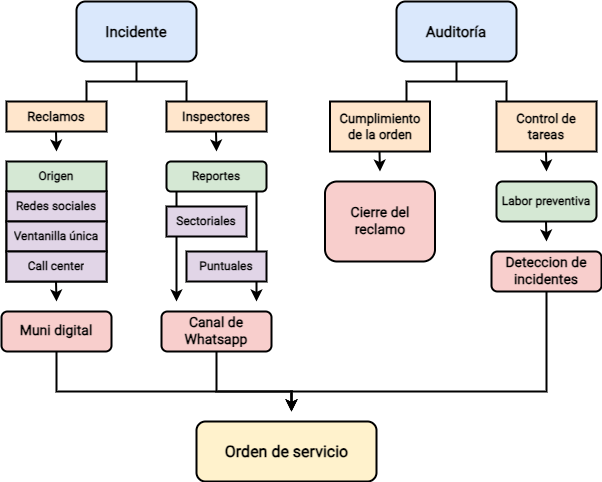

The diagram above was exported from draw.io. Its source (the exported page's mxGraphModel, read from the mxfile embedded in the PNG):
<mxGraphModel dx="872" dy="479" grid="1" gridSize="10" guides="1" tooltips="1" connect="1" arrows="1" fold="1" page="1" pageScale="1" pageWidth="827" pageHeight="1169" math="0" shadow="0">
  <root>
    <mxCell id="0" />
    <mxCell id="1" parent="0" />
    <mxCell id="oBRN1FZXLLNMZ9_I-du8-1" value="Incidente" style="rounded=1;html=1;fillColor=#dae8fc;strokeColor=#000000;strokeWidth=2;gradientColor=none;perimeterSpacing=0;glass=0;fontStyle=1;fontFamily=Roboto;fontSize=15;align=center;shadow=0;fontColor=default;labelBackgroundColor=none;labelBorderColor=none;textShadow=0;whiteSpace=wrap;fontSource=https%3A%2F%2Ffonts.googleapis.com%2Fcss2%3Ffamily%3DRoboto%3Awght%40400;swimlaneLine=1;" parent="1" vertex="1">
      <mxGeometry x="160" y="20" width="120" height="60" as="geometry" />
    </mxCell>
    <mxCell id="oBRN1FZXLLNMZ9_I-du8-2" value="&lt;font data-font-src=&quot;https://fonts.googleapis.com/css?family=montserrat&quot; style=&quot;font-size: 15px;&quot;&gt;Auditoría&lt;/font&gt;" style="rounded=1;html=1;fillColor=#dae8fc;strokeColor=#000000;strokeWidth=2;shadow=0;fontStyle=1;fontFamily=Roboto;700&amp;display=swap;fontSize=15;align=center;fontColor=default;labelBackgroundColor=none;labelBorderColor=none;textShadow=0;whiteSpace=wrap;fontSource=https%3A%2F%2Ffonts.googleapis.com%2Fcss2%3Ffamily%3DRoboto%3Awght%40400;swimlaneLine=1;" parent="1" vertex="1">
      <mxGeometry x="480" y="20" width="120" height="60" as="geometry" />
    </mxCell>
    <mxCell id="oBRN1FZXLLNMZ9_I-du8-4" value="Reclamos" style="rounded=0;html=1;fillColor=#ffe6cc;strokeColor=#000000;fontStyle=1;fontFamily=Roboto;strokeWidth=2;shadow=0;fontColor=default;fontSize=13;align=center;labelBackgroundColor=none;labelBorderColor=none;textShadow=0;whiteSpace=wrap;fontSource=https%3A%2F%2Ffonts.googleapis.com%2Fcss2%3Ffamily%3DRoboto%3Awght%40400;swimlaneLine=1;" parent="1" vertex="1">
      <mxGeometry x="90" y="120" width="100" height="30" as="geometry" />
    </mxCell>
    <mxCell id="oBRN1FZXLLNMZ9_I-du8-5" value="Inspectores" style="rounded=0;html=1;fillColor=#ffe6cc;strokeColor=#000000;fontStyle=1;fontFamily=Roboto;strokeWidth=2;shadow=0;fontColor=default;fontSize=13;align=center;labelBackgroundColor=none;labelBorderColor=none;textShadow=0;whiteSpace=wrap;fontSource=https%3A%2F%2Ffonts.googleapis.com%2Fcss2%3Ffamily%3DRoboto%3Awght%40400;swimlaneLine=1;" parent="1" vertex="1">
      <mxGeometry x="250" y="120" width="100" height="30" as="geometry" />
    </mxCell>
    <mxCell id="oBRN1FZXLLNMZ9_I-du8-20" value="Reportes" style="rounded=1;html=1;fillColor=#d5e8d4;strokeColor=#000000;fontStyle=1;fontFamily=Roboto;strokeWidth=2;shadow=0;fontColor=default;fontSize=12;align=center;labelBackgroundColor=none;labelBorderColor=none;textShadow=0;whiteSpace=wrap;fontSource=https%3A%2F%2Ffonts.googleapis.com%2Fcss2%3Ffamily%3DRoboto%3Awght%40400;swimlaneLine=1;" parent="1" vertex="1">
      <mxGeometry x="250" y="180" width="100" height="30" as="geometry" />
    </mxCell>
    <mxCell id="oBRN1FZXLLNMZ9_I-du8-21" value="" style="strokeWidth=2;html=1;shape=mxgraph.flowchart.annotation_2;align=center;labelPosition=right;pointerEvents=1;direction=south;fontSize=13;labelBackgroundColor=none;fontColor=default;fontFamily=Roboto;strokeColor=#000000;shadow=0;fontStyle=1;labelBorderColor=none;textShadow=0;whiteSpace=wrap;fontSource=https%3A%2F%2Ffonts.googleapis.com%2Fcss2%3Ffamily%3DRoboto%3Awght%40400;swimlaneLine=1;" parent="1" vertex="1">
      <mxGeometry x="170" y="80" width="100" height="40" as="geometry" />
    </mxCell>
    <mxCell id="oBRN1FZXLLNMZ9_I-du8-26" value="Sectoriales" style="rounded=0;html=1;fillColor=#e1d5e7;strokeColor=#000000;fontFamily=Roboto;strokeWidth=2;shadow=0;fontColor=default;fontStyle=1;fontSize=12;align=center;labelBackgroundColor=none;labelBorderColor=none;textShadow=0;whiteSpace=wrap;fontSource=https%3A%2F%2Ffonts.googleapis.com%2Fcss2%3Ffamily%3DRoboto%3Awght%40400;swimlaneLine=1;" parent="1" vertex="1">
      <mxGeometry x="250" y="225" width="80" height="30" as="geometry" />
    </mxCell>
    <mxCell id="oBRN1FZXLLNMZ9_I-du8-29" value="Puntuales" style="rounded=0;html=1;fillColor=#e1d5e7;strokeColor=#000000;fontFamily=Roboto;strokeWidth=2;shadow=0;fontColor=default;fontStyle=1;fontSize=12;align=center;labelBackgroundColor=none;labelBorderColor=none;textShadow=0;whiteSpace=wrap;fontSource=https%3A%2F%2Ffonts.googleapis.com%2Fcss2%3Ffamily%3DRoboto%3Awght%40400;swimlaneLine=1;" parent="1" vertex="1">
      <mxGeometry x="270" y="270" width="80" height="30" as="geometry" />
    </mxCell>
    <mxCell id="oBRN1FZXLLNMZ9_I-du8-31" value="" style="endArrow=none;html=1;rounded=0;exitX=0.875;exitY=0;exitDx=0;exitDy=0;exitPerimeter=0;fontFamily=Roboto;strokeColor=#000000;strokeWidth=2;shadow=0;fontColor=default;fontStyle=1;fontSize=11;align=center;labelBackgroundColor=none;labelBorderColor=none;textShadow=0;fontSource=https%3A%2F%2Ffonts.googleapis.com%2Fcss2%3Ffamily%3DRoboto%3Awght%40400;swimlaneLine=1;" parent="1" source="oBRN1FZXLLNMZ9_I-du8-29" edge="1">
      <mxGeometry width="50" height="50" relative="1" as="geometry">
        <mxPoint x="340" y="225" as="sourcePoint" />
        <mxPoint x="340" y="210" as="targetPoint" />
      </mxGeometry>
    </mxCell>
    <mxCell id="oBRN1FZXLLNMZ9_I-du8-35" value="" style="endArrow=none;html=1;rounded=0;fontFamily=Roboto;strokeColor=#000000;strokeWidth=2;shadow=0;fontColor=default;fontStyle=1;fontSize=11;align=center;labelBackgroundColor=none;labelBorderColor=none;textShadow=0;fontSource=https%3A%2F%2Ffonts.googleapis.com%2Fcss2%3Ffamily%3DRoboto%3Awght%40400;swimlaneLine=1;" parent="1" edge="1">
      <mxGeometry width="50" height="50" relative="1" as="geometry">
        <mxPoint x="260" y="225" as="sourcePoint" />
        <mxPoint x="260" y="210" as="targetPoint" />
      </mxGeometry>
    </mxCell>
    <mxCell id="oBRN1FZXLLNMZ9_I-du8-36" value="Muni digital" style="rounded=1;html=1;fillColor=#f8cecc;strokeColor=#000000;fontFamily=Roboto;strokeWidth=2;shadow=0;fontColor=default;fontStyle=1;fontSize=14;align=center;labelBackgroundColor=none;labelBorderColor=none;textShadow=0;whiteSpace=wrap;fontSource=https%3A%2F%2Ffonts.googleapis.com%2Fcss2%3Ffamily%3DRoboto%3Awght%40400;swimlaneLine=1;" parent="1" vertex="1">
      <mxGeometry x="85" y="330" width="110" height="40" as="geometry" />
    </mxCell>
    <mxCell id="oBRN1FZXLLNMZ9_I-du8-89" value="" style="edgeStyle=orthogonalEdgeStyle;rounded=0;orthogonalLoop=1;jettySize=auto;html=1;fontFamily=Roboto;strokeColor=#000000;strokeWidth=2;shadow=0;fontColor=default;fontStyle=1;fontSize=13;align=center;labelBackgroundColor=none;labelBorderColor=none;textShadow=0;fontSource=https%3A%2F%2Ffonts.googleapis.com%2Fcss2%3Ffamily%3DRoboto%3Awght%40400;swimlaneLine=1;" parent="1" source="oBRN1FZXLLNMZ9_I-du8-37" edge="1">
      <mxGeometry relative="1" as="geometry">
        <mxPoint x="375" y="430" as="targetPoint" />
        <Array as="points">
          <mxPoint x="300" y="410" />
          <mxPoint x="375" y="410" />
        </Array>
      </mxGeometry>
    </mxCell>
    <mxCell id="oBRN1FZXLLNMZ9_I-du8-37" value="Canal de Whatsapp" style="rounded=1;html=1;fillColor=#f8cecc;strokeColor=#000000;fontFamily=Roboto;strokeWidth=2;shadow=0;fontColor=default;fontStyle=1;fontSize=14;align=center;labelBackgroundColor=none;labelBorderColor=none;textShadow=0;whiteSpace=wrap;fontSource=https%3A%2F%2Ffonts.googleapis.com%2Fcss2%3Ffamily%3DRoboto%3Awght%40400;swimlaneLine=1;" parent="1" vertex="1">
      <mxGeometry x="245" y="330" width="110" height="40" as="geometry" />
    </mxCell>
    <mxCell id="oBRN1FZXLLNMZ9_I-du8-39" value="" style="endArrow=classic;html=1;rounded=0;fontFamily=Roboto;strokeColor=#000000;strokeWidth=2;shadow=0;fontColor=default;fontStyle=1;fontSize=11;align=center;labelBackgroundColor=none;labelBorderColor=none;textShadow=0;fontSource=https%3A%2F%2Ffonts.googleapis.com%2Fcss2%3Ffamily%3DRoboto%3Awght%40400;swimlaneLine=1;" parent="1" edge="1">
      <mxGeometry width="50" height="50" relative="1" as="geometry">
        <mxPoint x="260" y="255" as="sourcePoint" />
        <mxPoint x="260" y="320" as="targetPoint" />
      </mxGeometry>
    </mxCell>
    <mxCell id="oBRN1FZXLLNMZ9_I-du8-41" value="" style="endArrow=classic;html=1;rounded=0;fontFamily=Roboto;strokeColor=#000000;strokeWidth=2;shadow=0;fontColor=default;fontStyle=1;fontSize=11;align=center;labelBackgroundColor=none;labelBorderColor=none;textShadow=0;fontSource=https%3A%2F%2Ffonts.googleapis.com%2Fcss2%3Ffamily%3DRoboto%3Awght%40400;swimlaneLine=1;" parent="1" edge="1">
      <mxGeometry width="50" height="50" relative="1" as="geometry">
        <mxPoint x="340" y="300" as="sourcePoint" />
        <mxPoint x="340" y="320" as="targetPoint" />
      </mxGeometry>
    </mxCell>
    <mxCell id="oBRN1FZXLLNMZ9_I-du8-56" value="" style="endArrow=classic;html=1;rounded=0;fontFamily=Roboto;strokeColor=#000000;strokeWidth=2;shadow=0;fontColor=default;fontStyle=1;fontSize=11;align=center;labelBackgroundColor=none;labelBorderColor=none;textShadow=0;fontSource=https%3A%2F%2Ffonts.googleapis.com%2Fcss2%3Ffamily%3DRoboto%3Awght%40400;swimlaneLine=1;" parent="1" edge="1">
      <mxGeometry width="50" height="50" relative="1" as="geometry">
        <mxPoint x="139.5" y="300" as="sourcePoint" />
        <mxPoint x="140" y="320" as="targetPoint" />
      </mxGeometry>
    </mxCell>
    <mxCell id="oBRN1FZXLLNMZ9_I-du8-57" value="" style="endArrow=classic;html=1;rounded=0;fontFamily=Roboto;strokeColor=#000000;strokeWidth=2;shadow=0;fontColor=default;fontStyle=1;fontSize=13;align=center;labelBackgroundColor=none;labelBorderColor=none;textShadow=0;fontSource=https%3A%2F%2Ffonts.googleapis.com%2Fcss2%3Ffamily%3DRoboto%3Awght%40400;swimlaneLine=1;" parent="1" edge="1">
      <mxGeometry width="50" height="50" relative="1" as="geometry">
        <mxPoint x="139.5" y="150" as="sourcePoint" />
        <mxPoint x="140" y="170" as="targetPoint" />
      </mxGeometry>
    </mxCell>
    <mxCell id="oBRN1FZXLLNMZ9_I-du8-59" value="" style="endArrow=classic;html=1;rounded=0;fontFamily=Roboto;strokeColor=#000000;strokeWidth=2;shadow=0;fontColor=default;fontStyle=1;fontSize=13;align=center;labelBackgroundColor=none;labelBorderColor=none;textShadow=0;fontSource=https%3A%2F%2Ffonts.googleapis.com%2Fcss2%3Ffamily%3DRoboto%3Awght%40400;swimlaneLine=1;" parent="1" edge="1">
      <mxGeometry width="50" height="50" relative="1" as="geometry">
        <mxPoint x="299.5" y="150" as="sourcePoint" />
        <mxPoint x="300" y="170" as="targetPoint" />
        <Array as="points">
          <mxPoint x="300" y="150" />
        </Array>
      </mxGeometry>
    </mxCell>
    <mxCell id="oBRN1FZXLLNMZ9_I-du8-61" value="Cumplimiento de la orden" style="rounded=0;html=1;fillColor=#ffe6cc;strokeColor=#000000;fontStyle=1;fontFamily=Roboto;strokeWidth=2;shadow=0;fontColor=default;fontSize=13;align=center;labelBackgroundColor=none;labelBorderColor=none;textShadow=0;whiteSpace=wrap;fontSource=https%3A%2F%2Ffonts.googleapis.com%2Fcss2%3Ffamily%3DRoboto%3Awght%40400;swimlaneLine=1;" parent="1" vertex="1">
      <mxGeometry x="413.5" y="120" width="100" height="50" as="geometry" />
    </mxCell>
    <mxCell id="oBRN1FZXLLNMZ9_I-du8-62" value="Control de tareas" style="rounded=0;html=1;fillColor=#ffe6cc;strokeColor=#000000;fontStyle=1;fontFamily=Roboto;strokeWidth=2;shadow=0;fontColor=default;fontSize=13;align=center;labelBackgroundColor=none;labelBorderColor=none;textShadow=0;whiteSpace=wrap;fontSource=https%3A%2F%2Ffonts.googleapis.com%2Fcss2%3Ffamily%3DRoboto%3Awght%40400;swimlaneLine=1;" parent="1" vertex="1">
      <mxGeometry x="580" y="120" width="100" height="50" as="geometry" />
    </mxCell>
    <mxCell id="oBRN1FZXLLNMZ9_I-du8-63" value="" style="strokeWidth=2;html=1;shape=mxgraph.flowchart.annotation_2;align=center;labelPosition=right;pointerEvents=1;direction=south;fontSize=13;labelBackgroundColor=none;fontColor=default;fontFamily=Roboto;700&amp;display=swap;strokeColor=#000000;shadow=0;fontStyle=1;labelBorderColor=none;textShadow=0;whiteSpace=wrap;fontSource=https%3A%2F%2Ffonts.googleapis.com%2Fcss2%3Ffamily%3DRoboto%3Awght%40400;swimlaneLine=1;" parent="1" vertex="1">
      <mxGeometry x="490" y="80" width="100" height="40" as="geometry" />
    </mxCell>
    <mxCell id="oBRN1FZXLLNMZ9_I-du8-6" value="Origen" style="swimlane;fontStyle=1;childLayout=stackLayout;horizontal=1;startSize=30;horizontalStack=0;resizeParent=1;resizeParentMax=0;resizeLast=0;collapsible=0;marginBottom=0;html=1;fillColor=#d5e8d4;strokeColor=#000000;fontFamily=Roboto;direction=east;swimlaneHead=1;swimlaneBody=1;portConstraintRotation=0;connectable=1;allowArrows=1;snapToPoint=0;fixDash=0;container=1;dropTarget=1;expand=1;strokeWidth=2;shadow=0;fontColor=default;fontSize=12;align=center;labelBackgroundColor=none;labelBorderColor=none;textShadow=0;whiteSpace=wrap;fontSource=https%3A%2F%2Ffonts.googleapis.com%2Fcss2%3Ffamily%3DRoboto%3Awght%40400;swimlaneLine=1;" parent="1" vertex="1">
      <mxGeometry x="90" y="180" width="100" height="120" as="geometry">
        <mxRectangle x="70" y="190" width="80" height="30" as="alternateBounds" />
      </mxGeometry>
    </mxCell>
    <mxCell id="oBRN1FZXLLNMZ9_I-du8-7" value="Redes sociales" style="text;strokeColor=#000000;fillColor=#e1d5e7;align=center;verticalAlign=middle;spacingLeft=4;spacingRight=4;overflow=hidden;points=[[0,0.5],[1,0.5]];portConstraint=eastwest;rotatable=0;html=1;fontStyle=1;fontFamily=Roboto;strokeWidth=2;shadow=0;fontColor=default;fontSize=12;labelBackgroundColor=none;labelBorderColor=none;textShadow=0;whiteSpace=wrap;fontSource=https%3A%2F%2Ffonts.googleapis.com%2Fcss2%3Ffamily%3DRoboto%3Awght%40400;swimlaneLine=1;" parent="oBRN1FZXLLNMZ9_I-du8-6" vertex="1">
      <mxGeometry y="30" width="100" height="30" as="geometry" />
    </mxCell>
    <mxCell id="oBRN1FZXLLNMZ9_I-du8-8" value="&lt;span&gt;Ventanilla única&lt;/span&gt;" style="text;strokeColor=#000000;fillColor=#e1d5e7;align=center;verticalAlign=middle;spacingLeft=4;spacingRight=4;overflow=hidden;points=[[0,0.5],[1,0.5]];portConstraint=eastwest;rotatable=0;html=1;fontStyle=1;fontFamily=Roboto;strokeWidth=2;shadow=0;fontColor=default;fontSize=12;labelBackgroundColor=none;labelBorderColor=none;textShadow=0;whiteSpace=wrap;fontSource=https%3A%2F%2Ffonts.googleapis.com%2Fcss2%3Ffamily%3DRoboto%3Awght%40400;swimlaneLine=1;" parent="oBRN1FZXLLNMZ9_I-du8-6" vertex="1">
      <mxGeometry y="60" width="100" height="30" as="geometry" />
    </mxCell>
    <mxCell id="oBRN1FZXLLNMZ9_I-du8-9" value="Call center" style="text;strokeColor=#000000;fillColor=#e1d5e7;align=center;verticalAlign=middle;spacingLeft=4;spacingRight=4;overflow=hidden;points=[[0,0.5],[1,0.5]];portConstraint=eastwest;rotatable=0;html=1;fontStyle=1;fontFamily=Roboto;strokeWidth=2;shadow=0;fontColor=default;fontSize=12;labelBackgroundColor=none;labelBorderColor=none;textShadow=0;whiteSpace=wrap;fontSource=https%3A%2F%2Ffonts.googleapis.com%2Fcss2%3Ffamily%3DRoboto%3Awght%40400;swimlaneLine=1;" parent="oBRN1FZXLLNMZ9_I-du8-6" vertex="1">
      <mxGeometry y="90" width="100" height="30" as="geometry" />
    </mxCell>
    <mxCell id="oBRN1FZXLLNMZ9_I-du8-70" value="Cierre del reclamo" style="rounded=1;html=1;fillColor=#f8cecc;strokeColor=#000000;fontSize=14;fontFamily=Roboto;strokeWidth=2;shadow=0;fontColor=default;fontStyle=1;align=center;labelBackgroundColor=none;labelBorderColor=none;textShadow=0;fontSource=https%3A%2F%2Ffonts.googleapis.com%2Fcss2%3Ffamily%3DRoboto%3Awght%40400;whiteSpace=wrap;swimlaneLine=1;" parent="1" vertex="1">
      <mxGeometry x="408.5" y="200" width="110" height="80" as="geometry" />
    </mxCell>
    <mxCell id="oBRN1FZXLLNMZ9_I-du8-71" value="" style="endArrow=classic;html=1;rounded=0;fontFamily=Roboto;strokeColor=#000000;strokeWidth=2;shadow=0;fontColor=default;fontStyle=1;fontSize=11;align=center;labelBackgroundColor=none;labelBorderColor=none;textShadow=0;fontSource=https%3A%2F%2Ffonts.googleapis.com%2Fcss2%3Ffamily%3DRoboto%3Awght%40400;swimlaneLine=1;" parent="1" edge="1">
      <mxGeometry width="50" height="50" relative="1" as="geometry">
        <mxPoint x="463" y="170" as="sourcePoint" />
        <mxPoint x="463.5" y="190" as="targetPoint" />
        <Array as="points">
          <mxPoint x="463.5" y="170" />
        </Array>
      </mxGeometry>
    </mxCell>
    <mxCell id="oBRN1FZXLLNMZ9_I-du8-77" value="Labor preventiva" style="rounded=1;html=1;fillColor=#d5e8d4;strokeColor=#000000;fontStyle=1;fontFamily=Roboto;strokeWidth=2;shadow=0;fontColor=default;fontSize=12;align=center;labelBackgroundColor=none;labelBorderColor=none;textShadow=0;whiteSpace=wrap;fontSource=https%3A%2F%2Ffonts.googleapis.com%2Fcss2%3Ffamily%3DRoboto%3Awght%40400;swimlaneLine=1;" parent="1" vertex="1">
      <mxGeometry x="580" y="200" width="100" height="40" as="geometry" />
    </mxCell>
    <mxCell id="oBRN1FZXLLNMZ9_I-du8-78" value="" style="endArrow=classic;html=1;rounded=0;fontFamily=Roboto;strokeColor=#000000;strokeWidth=2;shadow=0;fontColor=default;fontStyle=1;fontSize=11;align=center;labelBackgroundColor=none;labelBorderColor=none;textShadow=0;fontSource=https%3A%2F%2Ffonts.googleapis.com%2Fcss2%3Ffamily%3DRoboto%3Awght%40400;swimlaneLine=1;" parent="1" edge="1">
      <mxGeometry width="50" height="50" relative="1" as="geometry">
        <mxPoint x="629.5" y="170" as="sourcePoint" />
        <mxPoint x="630" y="190" as="targetPoint" />
        <Array as="points">
          <mxPoint x="630" y="170" />
        </Array>
      </mxGeometry>
    </mxCell>
    <mxCell id="oBRN1FZXLLNMZ9_I-du8-79" value="Deteccion de incidentes" style="rounded=1;html=1;fillColor=#f8cecc;strokeColor=#000000;fontFamily=Roboto;strokeWidth=2;shadow=0;fontColor=default;fontStyle=1;fontSize=14;align=center;labelBackgroundColor=none;labelBorderColor=none;textShadow=0;whiteSpace=wrap;fontSource=https%3A%2F%2Ffonts.googleapis.com%2Fcss2%3Ffamily%3DRoboto%3Awght%40400;swimlaneLine=1;" parent="1" vertex="1">
      <mxGeometry x="575" y="270" width="110" height="40" as="geometry" />
    </mxCell>
    <mxCell id="oBRN1FZXLLNMZ9_I-du8-81" value="" style="endArrow=classic;html=1;rounded=0;fontFamily=Roboto;strokeColor=#000000;strokeWidth=2;shadow=0;fontColor=default;fontStyle=1;fontSize=11;align=center;labelBackgroundColor=none;labelBorderColor=none;textShadow=0;fontSource=https%3A%2F%2Ffonts.googleapis.com%2Fcss2%3Ffamily%3DRoboto%3Awght%40400;swimlaneLine=1;" parent="1" edge="1">
      <mxGeometry width="50" height="50" relative="1" as="geometry">
        <mxPoint x="629.5" y="240" as="sourcePoint" />
        <mxPoint x="630" y="260" as="targetPoint" />
        <Array as="points">
          <mxPoint x="630" y="240" />
        </Array>
      </mxGeometry>
    </mxCell>
    <mxCell id="oBRN1FZXLLNMZ9_I-du8-97" value="" style="edgeStyle=orthogonalEdgeStyle;rounded=0;orthogonalLoop=1;jettySize=auto;html=1;exitX=0.5;exitY=1;exitDx=0;exitDy=0;fontFamily=Roboto;strokeColor=#000000;strokeWidth=2;shadow=0;fontColor=default;fontStyle=1;fontSize=13;align=center;labelBackgroundColor=none;labelBorderColor=none;textShadow=0;fontSource=https%3A%2F%2Ffonts.googleapis.com%2Fcss2%3Ffamily%3DRoboto%3Awght%40400;swimlaneLine=1;" parent="1" source="oBRN1FZXLLNMZ9_I-du8-36" edge="1">
      <mxGeometry relative="1" as="geometry">
        <mxPoint x="140" y="380" as="sourcePoint" />
        <mxPoint x="375" y="430" as="targetPoint" />
        <Array as="points">
          <mxPoint x="140" y="410" />
          <mxPoint x="375" y="410" />
        </Array>
      </mxGeometry>
    </mxCell>
    <mxCell id="oBRN1FZXLLNMZ9_I-du8-99" value="" style="edgeStyle=orthogonalEdgeStyle;rounded=0;orthogonalLoop=1;jettySize=auto;html=1;fontFamily=Roboto;strokeColor=#000000;strokeWidth=2;shadow=0;fontColor=default;fontStyle=1;fontSize=13;align=center;labelBackgroundColor=none;labelBorderColor=none;textShadow=0;fontSource=https%3A%2F%2Ffonts.googleapis.com%2Fcss2%3Ffamily%3DRoboto%3Awght%40400;swimlaneLine=1;" parent="1" edge="1">
      <mxGeometry relative="1" as="geometry">
        <mxPoint x="630" y="310" as="sourcePoint" />
        <mxPoint x="375" y="430" as="targetPoint" />
        <Array as="points">
          <mxPoint x="630" y="410" />
          <mxPoint x="375" y="410" />
        </Array>
      </mxGeometry>
    </mxCell>
    <mxCell id="1JWs0Cx47ttIqkqNTKs2-1" value="&lt;span style=&quot;font-size: 16px;&quot;&gt;Orden de servicio&lt;/span&gt;" style="rounded=1;html=1;fontSize=16;fontStyle=1;fontFamily=Roboto;labelBackgroundColor=none;strokeColor=#000000;strokeWidth=2;shadow=0;fillColor=#fff2cc;glass=0;fillStyle=solid;textShadow=0;fontSource=https%3A%2F%2Ffonts.googleapis.com%2Fcss2%3Ffamily%3DRoboto%3Awght%40400;swimlaneLine=1;" vertex="1" parent="1">
      <mxGeometry x="280" y="440" width="180" height="60" as="geometry" />
    </mxCell>
  </root>
</mxGraphModel>